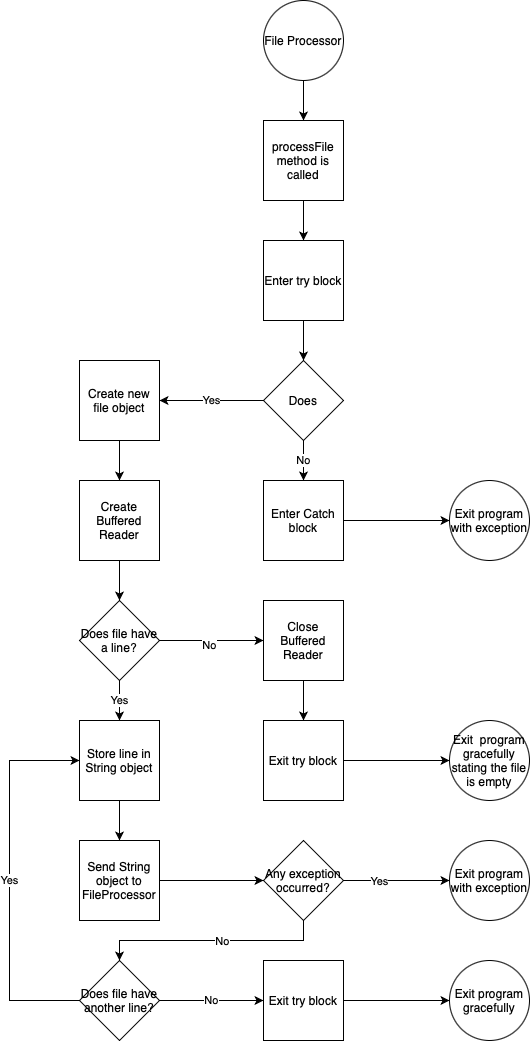

The diagram above was exported from draw.io. Its source (the exported page's mxGraphModel, read from the mxfile embedded in the PNG):
<mxGraphModel dx="946" dy="620" grid="1" gridSize="10" guides="1" tooltips="1" connect="1" arrows="1" fold="1" page="1" pageScale="1" pageWidth="850" pageHeight="1100" math="0" shadow="0">
  <root>
    <mxCell id="0" />
    <mxCell id="1" parent="0" />
    <mxCell id="f9oXPHIgoy5SkoMLrw6i-1" style="edgeStyle=orthogonalEdgeStyle;rounded=0;orthogonalLoop=1;jettySize=auto;html=1;exitX=0.5;exitY=1;exitDx=0;exitDy=0;" edge="1" parent="1" source="f9oXPHIgoy5SkoMLrw6i-2" target="f9oXPHIgoy5SkoMLrw6i-4">
      <mxGeometry relative="1" as="geometry" />
    </mxCell>
    <mxCell id="f9oXPHIgoy5SkoMLrw6i-2" value="File Processor" style="ellipse;whiteSpace=wrap;html=1;aspect=fixed;" vertex="1" parent="1">
      <mxGeometry x="374" y="40" width="80" height="80" as="geometry" />
    </mxCell>
    <mxCell id="f9oXPHIgoy5SkoMLrw6i-3" style="edgeStyle=orthogonalEdgeStyle;rounded=0;orthogonalLoop=1;jettySize=auto;html=1;exitX=0.5;exitY=1;exitDx=0;exitDy=0;" edge="1" parent="1" source="f9oXPHIgoy5SkoMLrw6i-4" target="f9oXPHIgoy5SkoMLrw6i-6">
      <mxGeometry relative="1" as="geometry" />
    </mxCell>
    <mxCell id="f9oXPHIgoy5SkoMLrw6i-4" value="processFile method is called" style="whiteSpace=wrap;html=1;aspect=fixed;" vertex="1" parent="1">
      <mxGeometry x="374" y="160" width="80" height="80" as="geometry" />
    </mxCell>
    <mxCell id="f9oXPHIgoy5SkoMLrw6i-5" style="edgeStyle=orthogonalEdgeStyle;rounded=0;orthogonalLoop=1;jettySize=auto;html=1;exitX=0.5;exitY=1;exitDx=0;exitDy=0;" edge="1" parent="1" source="f9oXPHIgoy5SkoMLrw6i-6" target="f9oXPHIgoy5SkoMLrw6i-9">
      <mxGeometry relative="1" as="geometry" />
    </mxCell>
    <mxCell id="f9oXPHIgoy5SkoMLrw6i-6" value="Enter try block" style="whiteSpace=wrap;html=1;aspect=fixed;" vertex="1" parent="1">
      <mxGeometry x="374" y="280" width="80" height="80" as="geometry" />
    </mxCell>
    <mxCell id="f9oXPHIgoy5SkoMLrw6i-7" value="No" style="edgeStyle=orthogonalEdgeStyle;rounded=0;orthogonalLoop=1;jettySize=auto;html=1;exitX=0.5;exitY=1;exitDx=0;exitDy=0;entryX=0.5;entryY=0;entryDx=0;entryDy=0;" edge="1" parent="1" source="f9oXPHIgoy5SkoMLrw6i-9" target="f9oXPHIgoy5SkoMLrw6i-33">
      <mxGeometry relative="1" as="geometry" />
    </mxCell>
    <mxCell id="f9oXPHIgoy5SkoMLrw6i-8" value="Yes" style="edgeStyle=orthogonalEdgeStyle;rounded=0;orthogonalLoop=1;jettySize=auto;html=1;exitX=0;exitY=0.5;exitDx=0;exitDy=0;" edge="1" parent="1" source="f9oXPHIgoy5SkoMLrw6i-9" target="f9oXPHIgoy5SkoMLrw6i-12">
      <mxGeometry relative="1" as="geometry" />
    </mxCell>
    <mxCell id="f9oXPHIgoy5SkoMLrw6i-9" value="Does" style="rhombus;whiteSpace=wrap;html=1;" vertex="1" parent="1">
      <mxGeometry x="374" y="400" width="80" height="80" as="geometry" />
    </mxCell>
    <mxCell id="f9oXPHIgoy5SkoMLrw6i-10" value="Exit program with exception" style="ellipse;whiteSpace=wrap;html=1;aspect=fixed;" vertex="1" parent="1">
      <mxGeometry x="560" y="520" width="80" height="80" as="geometry" />
    </mxCell>
    <mxCell id="f9oXPHIgoy5SkoMLrw6i-11" style="edgeStyle=orthogonalEdgeStyle;rounded=0;orthogonalLoop=1;jettySize=auto;html=1;exitX=0.5;exitY=1;exitDx=0;exitDy=0;entryX=0.5;entryY=0;entryDx=0;entryDy=0;" edge="1" parent="1" source="f9oXPHIgoy5SkoMLrw6i-12" target="f9oXPHIgoy5SkoMLrw6i-14">
      <mxGeometry relative="1" as="geometry" />
    </mxCell>
    <mxCell id="f9oXPHIgoy5SkoMLrw6i-12" value="Create new file object" style="whiteSpace=wrap;html=1;aspect=fixed;" vertex="1" parent="1">
      <mxGeometry x="190" y="400" width="80" height="80" as="geometry" />
    </mxCell>
    <mxCell id="f9oXPHIgoy5SkoMLrw6i-13" style="edgeStyle=orthogonalEdgeStyle;rounded=0;orthogonalLoop=1;jettySize=auto;html=1;exitX=0.5;exitY=1;exitDx=0;exitDy=0;entryX=0.5;entryY=0;entryDx=0;entryDy=0;" edge="1" parent="1" source="f9oXPHIgoy5SkoMLrw6i-14" target="f9oXPHIgoy5SkoMLrw6i-18">
      <mxGeometry relative="1" as="geometry" />
    </mxCell>
    <mxCell id="f9oXPHIgoy5SkoMLrw6i-14" value="Create Buffered Reader" style="whiteSpace=wrap;html=1;aspect=fixed;" vertex="1" parent="1">
      <mxGeometry x="190" y="520" width="80" height="80" as="geometry" />
    </mxCell>
    <mxCell id="f9oXPHIgoy5SkoMLrw6i-15" style="edgeStyle=orthogonalEdgeStyle;rounded=0;orthogonalLoop=1;jettySize=auto;html=1;exitX=1;exitY=0.5;exitDx=0;exitDy=0;entryX=0;entryY=0.5;entryDx=0;entryDy=0;" edge="1" parent="1" source="f9oXPHIgoy5SkoMLrw6i-18" target="f9oXPHIgoy5SkoMLrw6i-20">
      <mxGeometry relative="1" as="geometry" />
    </mxCell>
    <mxCell id="f9oXPHIgoy5SkoMLrw6i-16" value="No" style="edgeLabel;html=1;align=center;verticalAlign=middle;resizable=0;points=[];" vertex="1" connectable="0" parent="f9oXPHIgoy5SkoMLrw6i-15">
      <mxGeometry x="-0.0577" y="-4" relative="1" as="geometry">
        <mxPoint as="offset" />
      </mxGeometry>
    </mxCell>
    <mxCell id="f9oXPHIgoy5SkoMLrw6i-17" value="Yes" style="edgeStyle=orthogonalEdgeStyle;rounded=0;orthogonalLoop=1;jettySize=auto;html=1;exitX=0.5;exitY=1;exitDx=0;exitDy=0;" edge="1" parent="1" source="f9oXPHIgoy5SkoMLrw6i-18" target="f9oXPHIgoy5SkoMLrw6i-23">
      <mxGeometry relative="1" as="geometry" />
    </mxCell>
    <mxCell id="f9oXPHIgoy5SkoMLrw6i-18" value="Does file have a line?" style="rhombus;whiteSpace=wrap;html=1;" vertex="1" parent="1">
      <mxGeometry x="190" y="640" width="80" height="80" as="geometry" />
    </mxCell>
    <mxCell id="f9oXPHIgoy5SkoMLrw6i-19" style="edgeStyle=orthogonalEdgeStyle;rounded=0;orthogonalLoop=1;jettySize=auto;html=1;exitX=0.5;exitY=1;exitDx=0;exitDy=0;entryX=0.5;entryY=0;entryDx=0;entryDy=0;" edge="1" parent="1" source="f9oXPHIgoy5SkoMLrw6i-20" target="f9oXPHIgoy5SkoMLrw6i-31">
      <mxGeometry relative="1" as="geometry" />
    </mxCell>
    <mxCell id="f9oXPHIgoy5SkoMLrw6i-20" value="Close Buffered Reader" style="whiteSpace=wrap;html=1;aspect=fixed;" vertex="1" parent="1">
      <mxGeometry x="374" y="640" width="80" height="80" as="geometry" />
    </mxCell>
    <mxCell id="f9oXPHIgoy5SkoMLrw6i-21" value="Exit &amp;nbsp;program gracefully stating the file is empty" style="ellipse;whiteSpace=wrap;html=1;aspect=fixed;" vertex="1" parent="1">
      <mxGeometry x="560" y="760" width="80" height="80" as="geometry" />
    </mxCell>
    <mxCell id="f9oXPHIgoy5SkoMLrw6i-45" style="edgeStyle=orthogonalEdgeStyle;rounded=0;orthogonalLoop=1;jettySize=auto;html=1;exitX=0.5;exitY=1;exitDx=0;exitDy=0;entryX=0.5;entryY=0;entryDx=0;entryDy=0;" edge="1" parent="1" source="f9oXPHIgoy5SkoMLrw6i-23" target="f9oXPHIgoy5SkoMLrw6i-36">
      <mxGeometry relative="1" as="geometry" />
    </mxCell>
    <mxCell id="f9oXPHIgoy5SkoMLrw6i-23" value="Store line in String object" style="whiteSpace=wrap;html=1;aspect=fixed;" vertex="1" parent="1">
      <mxGeometry x="190" y="760" width="80" height="80" as="geometry" />
    </mxCell>
    <mxCell id="f9oXPHIgoy5SkoMLrw6i-26" style="edgeStyle=orthogonalEdgeStyle;rounded=0;orthogonalLoop=1;jettySize=auto;html=1;exitX=1;exitY=0.5;exitDx=0;exitDy=0;entryX=0;entryY=0.5;entryDx=0;entryDy=0;" edge="1" parent="1" source="f9oXPHIgoy5SkoMLrw6i-28" target="f9oXPHIgoy5SkoMLrw6i-35">
      <mxGeometry relative="1" as="geometry" />
    </mxCell>
    <mxCell id="f9oXPHIgoy5SkoMLrw6i-27" value="No" style="edgeLabel;html=1;align=center;verticalAlign=middle;resizable=0;points=[];" vertex="1" connectable="0" parent="f9oXPHIgoy5SkoMLrw6i-26">
      <mxGeometry x="-0.0192" y="1" relative="1" as="geometry">
        <mxPoint as="offset" />
      </mxGeometry>
    </mxCell>
    <mxCell id="f9oXPHIgoy5SkoMLrw6i-42" value="Yes" style="edgeStyle=orthogonalEdgeStyle;rounded=0;orthogonalLoop=1;jettySize=auto;html=1;exitX=0;exitY=0.5;exitDx=0;exitDy=0;entryX=0;entryY=0.5;entryDx=0;entryDy=0;" edge="1" parent="1" source="f9oXPHIgoy5SkoMLrw6i-28" target="f9oXPHIgoy5SkoMLrw6i-23">
      <mxGeometry relative="1" as="geometry">
        <Array as="points">
          <mxPoint x="120" y="1040" />
          <mxPoint x="120" y="800" />
        </Array>
      </mxGeometry>
    </mxCell>
    <mxCell id="f9oXPHIgoy5SkoMLrw6i-28" value="Does file have another line?" style="rhombus;whiteSpace=wrap;html=1;" vertex="1" parent="1">
      <mxGeometry x="190" y="1000" width="80" height="80" as="geometry" />
    </mxCell>
    <mxCell id="f9oXPHIgoy5SkoMLrw6i-29" value="Exit program gracefully" style="ellipse;whiteSpace=wrap;html=1;aspect=fixed;" vertex="1" parent="1">
      <mxGeometry x="560" y="1000" width="80" height="80" as="geometry" />
    </mxCell>
    <mxCell id="f9oXPHIgoy5SkoMLrw6i-30" style="edgeStyle=orthogonalEdgeStyle;rounded=0;orthogonalLoop=1;jettySize=auto;html=1;exitX=1;exitY=0.5;exitDx=0;exitDy=0;entryX=0;entryY=0.5;entryDx=0;entryDy=0;" edge="1" parent="1" source="f9oXPHIgoy5SkoMLrw6i-31" target="f9oXPHIgoy5SkoMLrw6i-21">
      <mxGeometry relative="1" as="geometry" />
    </mxCell>
    <mxCell id="f9oXPHIgoy5SkoMLrw6i-31" value="Exit try block" style="whiteSpace=wrap;html=1;aspect=fixed;" vertex="1" parent="1">
      <mxGeometry x="374" y="760" width="80" height="80" as="geometry" />
    </mxCell>
    <mxCell id="f9oXPHIgoy5SkoMLrw6i-32" style="edgeStyle=orthogonalEdgeStyle;rounded=0;orthogonalLoop=1;jettySize=auto;html=1;exitX=1;exitY=0.5;exitDx=0;exitDy=0;" edge="1" parent="1" source="f9oXPHIgoy5SkoMLrw6i-33" target="f9oXPHIgoy5SkoMLrw6i-10">
      <mxGeometry relative="1" as="geometry" />
    </mxCell>
    <mxCell id="f9oXPHIgoy5SkoMLrw6i-33" value="Enter Catch block" style="whiteSpace=wrap;html=1;aspect=fixed;" vertex="1" parent="1">
      <mxGeometry x="374" y="520" width="80" height="80" as="geometry" />
    </mxCell>
    <mxCell id="f9oXPHIgoy5SkoMLrw6i-34" style="edgeStyle=orthogonalEdgeStyle;rounded=0;orthogonalLoop=1;jettySize=auto;html=1;exitX=1;exitY=0.5;exitDx=0;exitDy=0;" edge="1" parent="1" source="f9oXPHIgoy5SkoMLrw6i-35" target="f9oXPHIgoy5SkoMLrw6i-29">
      <mxGeometry relative="1" as="geometry" />
    </mxCell>
    <mxCell id="f9oXPHIgoy5SkoMLrw6i-35" value="Exit try block" style="whiteSpace=wrap;html=1;aspect=fixed;" vertex="1" parent="1">
      <mxGeometry x="374" y="1000" width="80" height="80" as="geometry" />
    </mxCell>
    <mxCell id="f9oXPHIgoy5SkoMLrw6i-39" style="edgeStyle=orthogonalEdgeStyle;rounded=0;orthogonalLoop=1;jettySize=auto;html=1;exitX=1;exitY=0.5;exitDx=0;exitDy=0;entryX=0;entryY=0.5;entryDx=0;entryDy=0;" edge="1" parent="1" source="f9oXPHIgoy5SkoMLrw6i-36" target="f9oXPHIgoy5SkoMLrw6i-37">
      <mxGeometry relative="1" as="geometry" />
    </mxCell>
    <mxCell id="f9oXPHIgoy5SkoMLrw6i-36" value="Send String object to FileProcessor" style="whiteSpace=wrap;html=1;aspect=fixed;" vertex="1" parent="1">
      <mxGeometry x="190" y="880" width="80" height="80" as="geometry" />
    </mxCell>
    <mxCell id="f9oXPHIgoy5SkoMLrw6i-40" style="edgeStyle=orthogonalEdgeStyle;rounded=0;orthogonalLoop=1;jettySize=auto;html=1;exitX=1;exitY=0.5;exitDx=0;exitDy=0;" edge="1" parent="1" source="f9oXPHIgoy5SkoMLrw6i-37" target="f9oXPHIgoy5SkoMLrw6i-38">
      <mxGeometry relative="1" as="geometry" />
    </mxCell>
    <mxCell id="f9oXPHIgoy5SkoMLrw6i-44" value="Yes" style="edgeLabel;html=1;align=center;verticalAlign=middle;resizable=0;points=[];" vertex="1" connectable="0" parent="f9oXPHIgoy5SkoMLrw6i-40">
      <mxGeometry x="-0.3396" relative="1" as="geometry">
        <mxPoint as="offset" />
      </mxGeometry>
    </mxCell>
    <mxCell id="f9oXPHIgoy5SkoMLrw6i-41" style="edgeStyle=orthogonalEdgeStyle;rounded=0;orthogonalLoop=1;jettySize=auto;html=1;exitX=0.5;exitY=1;exitDx=0;exitDy=0;entryX=0.5;entryY=0;entryDx=0;entryDy=0;" edge="1" parent="1" source="f9oXPHIgoy5SkoMLrw6i-37" target="f9oXPHIgoy5SkoMLrw6i-28">
      <mxGeometry relative="1" as="geometry" />
    </mxCell>
    <mxCell id="f9oXPHIgoy5SkoMLrw6i-43" value="No" style="edgeLabel;html=1;align=center;verticalAlign=middle;resizable=0;points=[];" vertex="1" connectable="0" parent="f9oXPHIgoy5SkoMLrw6i-41">
      <mxGeometry x="-0.0893" relative="1" as="geometry">
        <mxPoint as="offset" />
      </mxGeometry>
    </mxCell>
    <mxCell id="f9oXPHIgoy5SkoMLrw6i-37" value="Any exception occurred?" style="rhombus;whiteSpace=wrap;html=1;" vertex="1" parent="1">
      <mxGeometry x="374" y="880" width="80" height="80" as="geometry" />
    </mxCell>
    <mxCell id="f9oXPHIgoy5SkoMLrw6i-38" value="Exit program with exception" style="ellipse;whiteSpace=wrap;html=1;aspect=fixed;" vertex="1" parent="1">
      <mxGeometry x="560" y="880" width="80" height="80" as="geometry" />
    </mxCell>
  </root>
</mxGraphModel>